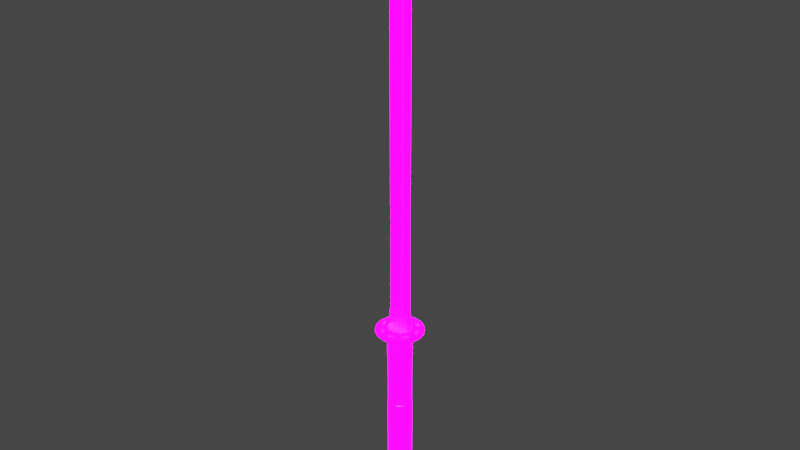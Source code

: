 # Source: Katana.blend  (saved by Blender 2.91.10; exported with 4.5.12 LTS)
import bpy
from mathutils import Matrix  # noqa: F401  (used for matrix-valued properties, if any)

bpy.ops.wm.read_factory_settings(use_empty=True)
scene = bpy.context.scene
scene.name = 'Scene'

# ---- collections
col_collection = bpy.data.collections.new('Collection'); scene.collection.children.link(col_collection)

# ---- images (referenced by path relative to the original .blend; pixels are not part of the script)
import os
ASSET_DIR = os.environ.get("B2B_ASSET_DIR", "")  # directory of the original .blend (textures are referenced by path, not embedded)
HERE = os.path.dirname(os.path.abspath(__file__))  # packed textures are extracted next to this script under _unpacked/

def load_image(name, relpath, width, height, colorspace="sRGB"):
    """Load a texture the original file referenced (path relative to the .blend, or extracted next to this script)."""
    p = next((c for c in (os.path.join(HERE, relpath), os.path.join(ASSET_DIR, relpath)) if relpath and os.path.exists(c)), "")
    if p:
        img = bpy.data.images.load(p, check_existing=True)
        img.name = name
    else:  # same state as the original file: an image datablock whose file is absent (Cycles renders it pink)
        img = bpy.data.images.new(name, width, height)
        img.source = "FILE"
        img.filepath = "//" + (relpath or name)
    img.colorspace_settings.name = colorspace
    return img
img_katana_emission = load_image('Katana(Emission)', 'Katana(Emission).png', 1024, 1024, 'sRGB')
img_katana_metallic = load_image('Katana(Metallic)', 'Katana(Metallic).png', 1024, 1024, 'sRGB')
img_katana = load_image('Katana', 'Katana.png', 1024, 1024, 'sRGB')

# ---- materials (node trees are filled in below, after node groups)
mat_material = bpy.data.materials.new('Material')
mat_material.alpha_threshold = 0.0
mat_material.use_transparent_shadow = False
mat_material.line_color = (0.0, 0.0, 0.0, 1.0)

# ---- material node trees
mat_material.use_nodes = True; mat_material.node_tree.nodes.clear()
_N = mat_material.node_tree.nodes; _L = mat_material.node_tree.links
n0 = _N.new('ShaderNodeOutputMaterial'); n0.name = 'Material Output'; n0.location = (300, 300)
n1 = _N.new('ShaderNodeBsdfPrincipled'); n1.name = 'Principled BSDF'; n1.location = (10, 300)
n1.distribution = 'GGX'
n1.subsurface_method = 'BURLEY'
n1.inputs[2].default_value = 0.4
n1.inputs[3].default_value = 1.45
n1.inputs[28].default_value = 10.0
n2 = _N.new('ShaderNodeTexImage'); n2.name = 'Image Texture.001'; n2.location = (-341, -50)
n2.image = img_katana_emission
n3 = _N.new('ShaderNodeTexImage'); n3.name = 'Image Texture.002'; n3.location = (-577, 65)
n3.image = img_katana_metallic
n4 = _N.new('ShaderNodeTexImage'); n4.name = 'Image Texture'; n4.location = (-411, 330)
n4.image = img_katana
_L.new(n1.outputs[0], n0.inputs[0])
_L.new(n4.outputs[0], n1.inputs[0])
_L.new(n2.outputs[0], n1.inputs[27])
_L.new(n3.outputs[0], n1.inputs[1])
n0.is_active_output = True

# ---- world
world_world = bpy.data.worlds.new('World'); scene.world = world_world
world_world.use_nodes = True; world_world.node_tree.nodes.clear()
_N = world_world.node_tree.nodes; _L = world_world.node_tree.links
n0 = _N.new('ShaderNodeOutputWorld'); n0.name = 'World Output'; n0.location = (300, 300)
n1 = _N.new('ShaderNodeBackground'); n1.name = 'Background'; n1.location = (10, 300)
n1.inputs[0].default_value = (0.05088, 0.05088, 0.05088, 1.0)
_L.new(n1.outputs[0], n0.inputs[0])
n0.is_active_output = True
world_world.color = (0.05088, 0.05088, 0.05088)
world_world.use_sun_shadow = False
world_world.sun_shadow_jitter_overblur = 0.0

# ---- meshes
me_circle = bpy.data.meshes.new('Circle')
me_circle.from_pydata([(0.0, 0.08112, 0.0), (0.03104, 0.07494, 4.687e-09), (0.05736, 0.05736, 8.661e-09), (0.07494, 0.03104, 1.132e-08), (0.08112, -3.546e-09, 1.225e-08), (0.07494, -0.03104, 1.132e-08), (0.05736, -0.05736, 8.661e-09), (0.03104, -0.07494, 4.687e-09), (1.225e-08, -0.08112, 1.85e-15), (-0.03104, -0.07495, -4.687e-09), (-0.05736, -0.05736, -8.661e-09), (-0.07494, -0.03104, -1.132e-08), (-0.08112, 9.673e-10, -1.225e-08), (-0.07494, 0.03104, -1.132e-08), (-0.05736, 0.05736, -8.661e-09), (-0.03104, 0.07495, -4.687e-09), (1.324e-08, 0.08112, -0.1754), (0.03104, 0.07494, -0.1754), (0.05736, 0.05736, -0.1754), (0.07495, 0.03104, -0.1754), (0.08112, -3.546e-09, -0.1754), (0.07495, -0.03104, -0.1754), (0.05736, -0.05736, -0.1754), (0.03104, -0.07494, -0.1754), (2.549e-08, -0.08112, -0.1754), (-0.03104, -0.07495, -0.1754), (-0.05736, -0.05736, -0.1754), (-0.07494, -0.03104, -0.1754), (-0.08112, 9.673e-10, -0.1754), (-0.07494, 0.03104, -0.1754), (-0.05736, 0.05736, -0.1754), (-0.03104, 0.07495, -0.1754), (1.385e-08, 0.07802, -0.1818), (0.02986, 0.07208, -0.1818), (0.05517, 0.05517, -0.1818), (0.07208, 0.02986, -0.1818), (0.07802, -3.376e-09, -0.1818), (0.07208, -0.02986, -0.1818), (0.05517, -0.05517, -0.1818), (0.02986, -0.07208, -0.1818), (2.563e-08, -0.07802, -0.1818), (-0.02986, -0.07208, -0.1818), (-0.05517, -0.05517, -0.1818), (-0.07208, -0.02986, -0.1818), (-0.07802, 9.65e-10, -0.1818), (-0.07208, 0.02986, -0.1818), (-0.05517, 0.05517, -0.1818), (-0.02986, 0.07208, -0.1818), (3.962e-08, 0.07802, -0.5231), (0.02986, 0.07208, -0.5231), (0.05517, 0.05517, -0.5231), (0.07208, 0.02986, -0.5231), (0.07802, -3.376e-09, -0.5231), (0.07208, -0.02986, -0.5231), (0.05517, -0.05517, -0.5231), (0.02986, -0.07208, -0.5231), (5.14e-08, -0.07802, -0.5231), (-0.02986, -0.07208, -0.5231), (-0.05517, -0.05517, -0.5231), (-0.07208, -0.02986, -0.5231), (-0.07802, 9.65e-10, -0.5231), (-0.07208, 0.02986, -0.5231), (-0.05517, 0.05517, -0.5231), (-0.02986, 0.07208, -0.5231), (3.967e-08, 0.08175, -0.5282), (0.03129, 0.07553, -0.5282), (0.05781, 0.05781, -0.5282), (0.07553, 0.03129, -0.5282), (0.08175, -3.508e-09, -0.5282), (0.07553, -0.03129, -0.5282), (0.05781, -0.05781, -0.5282), (0.03129, -0.07553, -0.5282), (5.201e-08, -0.08175, -0.5282), (-0.03129, -0.07553, -0.5282), (-0.05781, -0.05781, -0.5282), (-0.07553, -0.03129, -0.5282), (-0.08175, 1.04e-09, -0.5282), (-0.07553, 0.03129, -0.5282), (-0.05781, 0.05781, -0.5282), (-0.03129, 0.07553, -0.5282), (5.617e-08, 0.08175, -0.7469), (0.03129, 0.07553, -0.7469), (0.05781, 0.05781, -0.7469), (0.07553, 0.03129, -0.7469), (0.08175, -3.508e-09, -0.7469), (0.07553, -0.03129, -0.7469), (0.05781, -0.05781, -0.7469), (0.03129, -0.07553, -0.7469), (6.852e-08, -0.08175, -0.7469), (-0.03129, -0.07553, -0.7469), (-0.05781, -0.05781, -0.7469), (-0.07553, -0.03129, -0.7469), (-0.08175, 1.04e-09, -0.7469), (-0.07553, 0.03129, -0.7469), (-0.05781, 0.05781, -0.7469), (-0.03129, 0.07553, -0.7469), (5.646e-08, 0.08017, -0.7484), (0.03068, 0.07406, -0.7484), (0.05669, 0.05669, -0.7484), (0.07406, 0.03068, -0.7484), (0.08017, -3.446e-09, -0.7484), (0.07406, -0.03068, -0.7484), (0.05669, -0.05669, -0.7484), (0.03068, -0.07406, -0.7484), (6.856e-08, -0.08017, -0.7484), (-0.03068, -0.07406, -0.7484), (-0.05669, -0.05669, -0.7484), (-0.07406, -0.03068, -0.7484), (-0.08017, 1.014e-09, -0.7484), (-0.07406, 0.03068, -0.7484), (-0.05669, 0.05669, -0.7484), (-0.03068, 0.07406, -0.7484), (7.947e-08, 0.08017, -1.053), (0.03068, 0.07406, -1.053), (0.05669, 0.05669, -1.053), (0.07406, 0.03068, -1.053), (0.08017, -3.446e-09, -1.053), (0.07406, -0.03068, -1.053), (0.05669, -0.05669, -1.053), (0.03068, -0.07406, -1.053), (9.157e-08, -0.08017, -1.053), (-0.03068, -0.07406, -1.053), (-0.05669, -0.05669, -1.053), (-0.07406, -0.03068, -1.053), (-0.08017, 1.014e-09, -1.053), (-0.07406, 0.03068, -1.053), (-0.05669, 0.05669, -1.053), (-0.03068, 0.07406, -1.053), (7.911e-08, 0.08464, -1.058), (0.03239, 0.0782, -1.058), (0.05985, 0.05985, -1.058), (0.0782, 0.03239, -1.058), (0.08464, -3.672e-09, -1.058), (0.0782, -0.03239, -1.058), (0.05985, -0.05985, -1.058), (0.03239, -0.0782, -1.058), (9.189e-08, -0.08464, -1.058), (-0.03239, -0.0782, -1.058), (-0.05985, -0.05985, -1.058), (-0.0782, -0.03239, -1.058), (-0.08464, 1.037e-09, -1.058), (-0.0782, 0.03239, -1.058), (-0.05985, 0.05985, -1.058), (-0.03239, 0.0782, -1.058), (9.657e-08, 0.08464, -1.289), (0.03239, 0.0782, -1.289), (0.05985, 0.05985, -1.289), (0.0782, 0.03239, -1.289), (0.08464, -3.672e-09, -1.289), (0.0782, -0.03239, -1.289), (0.05985, -0.05985, -1.289), (0.03239, -0.0782, -1.289), (1.093e-07, -0.08464, -1.289), (-0.03239, -0.0782, -1.289), (-0.05985, -0.05985, -1.289), (-0.0782, -0.03239, -1.289), (-0.08464, 1.037e-09, -1.289), (-0.0782, 0.03239, -1.289), (-0.05985, 0.05985, -1.289), (-0.03239, 0.0782, -1.289), (1.026e-07, 0.03569, -1.294), (0.01366, 0.03298, -1.294), (0.02524, 0.02524, -1.294), (0.03298, 0.01366, -1.294), (0.03569, -1.386e-09, -1.294), (0.03298, -0.01366, -1.294), (0.02524, -0.02524, -1.294), (0.01366, -0.03298, -1.294), (1.08e-07, -0.03569, -1.294), (-0.01366, -0.03298, -1.294), (-0.02524, -0.02524, -1.294), (-0.03298, -0.01366, -1.294), (-0.03569, 5.997e-10, -1.294), (-0.03298, 0.01366, -1.294), (-0.02524, 0.02524, -1.294), (-0.01366, 0.03298, -1.294), (1.055e-07, 0.01753, -1.299), (0.006709, 0.0162, -1.299), (0.0124, 0.0124, -1.299), (0.0162, 0.006709, -1.299), (0.01753, -4.502e-10, -1.299), (0.0162, -0.006709, -1.299), (0.0124, -0.0124, -1.299), (0.006709, -0.0162, -1.299), (1.081e-07, -0.01753, -1.299), (-0.006709, -0.0162, -1.299), (-0.0124, -0.0124, -1.299), (-0.0162, -0.006709, -1.299), (-0.01753, 5.252e-10, -1.299), (-0.0162, 0.006709, -1.299), (-0.0124, 0.0124, -1.299), (-0.006709, 0.0162, -1.299), (1.034e-09, 0.041, 0.006108), (0.01569, 0.03788, 0.006108), (0.02899, 0.02899, 0.006108), (0.03788, 0.01569, 0.006108), (0.041, -1.344e-09, 0.006108), (0.03788, -0.01569, 0.006108), (0.02899, -0.02899, 0.006108), (0.01569, -0.03788, 0.006108), (7.224e-09, -0.041, 0.006108), (-0.01569, -0.03788, 0.006108), (-0.02899, -0.02899, 0.006108), (-0.03788, -0.01569, 0.006108), (-0.041, 9.373e-10, 0.006108), (-0.03788, 0.01569, 0.006108), (-0.02899, 0.02899, 0.006108), (-0.01569, 0.03788, 0.006108), (-0.07489, -0.002829, 0.1414), (-0.07489, -0.002829, -0.008342), (0.07489, -0.009995, 0.1414), (0.07489, -0.01002, -0.008342), (-0.07489, 0.002508, 0.1414), (-0.07489, 0.002508, -0.008342), (0.07489, 0.009674, 0.1414), (0.07489, 0.009699, -0.008342), (0.07489, -0.006989, 0.6874), (-0.07489, -0.0001605, 0.6874), (0.07489, 0.006668, 0.6874), (0.07489, -0.007798, 2.601), (-0.07489, -0.0001605, 2.601), (0.07489, 0.007477, 2.601), (0.07489, -0.0001605, 2.827), (0.06042, 0.1459, 0.00989), (-4.054e-09, 0.1579, 0.00989), (0.1116, 0.1116, 0.00989), (0.1459, 0.06042, 0.00989), (0.1579, -7.312e-09, 0.00989), (0.1459, -0.06042, 0.00989), (0.1116, -0.1116, 0.00989), (0.06042, -0.1459, 0.00989), (1.979e-08, -0.1579, 0.00989), (-0.06042, -0.1459, 0.00989), (-0.1116, -0.1116, 0.00989), (-0.1459, -0.06042, 0.00989), (-0.1579, 1.473e-09, 0.00989), (-0.1459, 0.06042, 0.00989), (-0.1116, 0.1116, 0.00989), (-0.06042, 0.1459, 0.00989), (0.03054, 0.07372, 0.02178), (-2.042e-09, 0.07979, 0.02178), (0.05642, 0.05642, 0.02178), (0.07372, 0.03054, 0.02178), (0.07979, -3.025e-09, 0.02178), (0.07372, -0.03054, 0.02178), (0.05642, -0.05642, 0.02178), (0.03054, -0.07372, 0.02178), (1.001e-08, -0.07979, 0.02178), (-0.03054, -0.07372, 0.02178), (-0.05642, -0.05642, 0.02178), (-0.07372, -0.03054, 0.02178), (-0.07979, 1.414e-09, 0.02178), (-0.07372, 0.03054, 0.02178), (-0.05642, 0.05642, 0.02178), (-0.03054, 0.07372, 0.02178), (0.06042, 0.1459, 0.02471), (-5.971e-09, 0.1579, 0.02471), (0.1116, 0.1116, 0.02472), (0.1459, 0.06042, 0.02472), (0.1579, -7.256e-09, 0.02472), (0.1459, -0.06042, 0.02472), (0.1116, -0.1116, 0.02472), (0.06042, -0.1459, 0.02471), (1.787e-08, -0.1579, 0.02471), (-0.06042, -0.1459, 0.02471), (-0.1116, -0.1116, 0.02471), (-0.1459, -0.06042, 0.02471), (-0.1579, 1.528e-09, 0.02471), (-0.1459, 0.06042, 0.02471), (-0.1116, 0.1116, 0.02471), (-0.06042, 0.1459, 0.02471), (0.03054, 0.07372, 0.0366), (-3.96e-09, 0.07979, 0.0366), (0.05642, 0.05642, 0.0366), (0.07372, 0.03054, 0.0366), (0.07979, -2.969e-09, 0.0366), (0.07372, -0.03054, 0.0366), (0.05642, -0.05642, 0.0366), (0.03054, -0.07372, 0.0366), (8.089e-09, -0.07979, 0.0366), (-0.03054, -0.07372, 0.0366), (-0.05642, -0.05642, 0.0366), (-0.07372, -0.03054, 0.0366), (-0.07979, 1.47e-09, 0.0366), (-0.07372, 0.03054, 0.0366), (-0.05642, 0.05642, 0.0366), (-0.03054, 0.07372, 0.0366), (0.05617, -0.009099, 0.1414), (0.01872, -0.007308, 0.1414), (-0.01872, -0.005516, 0.1414), (-0.01872, -0.002829, -0.008342), (0.01872, -0.002829, -0.008342), (0.05617, -0.002829, -0.008342), (0.05617, 0.008778, 0.1414), (0.01872, 0.006987, 0.1414), (-0.01872, 0.005195, 0.1414), (-0.01872, 0.002508, -0.008342), (0.01872, 0.002508, -0.008342), (0.05617, 0.002508, -0.008342), (0.05617, -0.006135, 0.6874), (0.01872, -0.004428, 0.6874), (-0.01872, -0.002721, 0.6874), (0.05617, -0.006843, 2.601), (0.01872, -0.004934, 2.535), (-0.01872, -0.003025, 2.535), (0.05617, 0.005814, 0.6874), (0.01872, 0.004107, 0.6874), (-0.01872, 0.0024, 0.6874), (0.05617, 0.006522, 2.601), (0.01872, 0.004613, 2.535), (-0.01872, 0.002704, 2.535), (0.05636, -0.005048, 0.1414), (0.01891, -0.003256, 0.1414), (0.05636, -0.002084, 0.6874), (0.01891, -0.0003767, 0.6874), (0.05636, -0.002792, 2.601), (0.01891, -0.0008826, 2.535), (0.05636, 0.004727, 0.1414), (0.01891, 0.002935, 0.1414), (0.05636, 0.001763, 0.6874), (0.01891, 5.567e-05, 0.6874), (0.05636, 0.002471, 2.601), (0.01891, 0.0005616, 2.535), (0.05046, -0.1218, 0.02868), (0.0405, -0.09777, 0.03264), (1.135e-08, -0.1058, 0.03264), (1.461e-08, -0.1319, 0.02868), (-5.301e-09, 0.1319, 0.02868), (-4.63e-09, 0.1058, 0.03264), (0.0405, 0.09777, 0.03264), (0.05046, 0.1218, 0.02868), (-0.05046, 0.1218, 0.02868), (-0.0405, 0.09777, 0.03264), (-0.0405, -0.09777, 0.03264), (-0.05046, -0.1218, 0.02868), (0.07483, 0.07483, 0.03264), (0.09324, 0.09324, 0.02868), (-0.07483, -0.07483, 0.03264), (-0.09324, -0.09324, 0.02868), (0.09777, 0.0405, 0.03264), (0.1218, 0.05046, 0.02868), (-0.09777, -0.0405, 0.03264), (-0.1218, -0.05046, 0.02868), (0.1058, -4.398e-09, 0.03264), (0.1319, -5.827e-09, 0.02868), (-0.1058, 1.489e-09, 0.03264), (-0.1319, 1.509e-09, 0.02868), (0.09777, -0.0405, 0.03264), (0.1218, -0.05046, 0.02868), (-0.09777, 0.0405, 0.03264), (-0.1218, 0.05046, 0.02868), (0.07483, -0.07483, 0.03264), (0.09324, -0.09324, 0.02868), (-0.07483, 0.07483, 0.03264), (-0.09324, 0.09324, 0.02868), (0.1222, 0.05063, 0.006593), (0.09859, 0.04084, 0.003297), (0.09355, 0.09355, 0.006593), (0.07546, 0.07546, 0.003297), (-0.05063, 0.1222, 0.006593), (-0.04084, 0.09859, 0.003297), (0.05063, 0.1222, 0.006593), (0.04084, 0.09859, 0.003297), (-1.351e-09, 0.1067, 0.003297), (-2.703e-09, 0.1323, 0.006593), (-0.09355, 0.09355, 0.006593), (-0.07546, 0.07546, 0.003297), (-0.1222, 0.05063, 0.006593), (-0.09859, 0.04084, 0.003297), (-0.1323, 1.304e-09, 0.006593), (-0.1067, 1.136e-09, 0.003297), (-0.09859, -0.04084, 0.003297), (-0.1222, -0.05063, 0.006593), (0.1323, -6.057e-09, 0.006593), (0.1067, -4.801e-09, 0.003297), (0.1222, -0.05063, 0.006593), (0.09859, -0.04084, 0.003297), (0.09355, -0.09355, 0.006593), (0.07546, -0.07546, 0.003297), (0.05063, -0.1222, 0.006593), (0.04084, -0.09859, 0.003297), (1.727e-08, -0.1323, 0.006593), (1.476e-08, -0.1067, 0.003297), (-0.05063, -0.1222, 0.006593), (-0.04084, -0.09859, 0.003297), (-0.09355, -0.09355, 0.006593), (-0.07546, -0.07546, 0.003297), (-0.01993, -0.009719, 0.1414), (-0.07836, -0.004923, 0.1414), (-0.07836, -0.004923, -0.008342), (0.05798, -0.004923, -0.008342), (0.07746, -0.01776, -0.008342), (0.07746, -0.01771, 0.1414), (-0.01993, 0.009398, 0.1414), (-0.07836, 0.004602, 0.1414), (-0.07836, 0.004602, -0.008342), (0.05798, 0.004602, -0.008342), (0.07746, 0.01744, -0.008342), (0.07746, 0.01739, 0.1414), (0.05798, -0.01611, 0.1414), (0.01902, -0.01292, 0.1414), (-0.01993, -0.004923, -0.008342), (0.01902, -0.004923, -0.008342), (0.05798, 0.01579, 0.1414), (0.01902, 0.01259, 0.1414), (-0.01993, 0.004602, -0.008342), (0.01902, 0.004602, -0.008342), (0.05617, -0.009099, 0.1541), (0.01872, -0.007308, 0.1541), (0.05617, 0.008778, 0.1541), (0.01872, 0.006987, 0.1541), (0.05636, -0.005048, 0.1541), (0.01891, -0.003256, 0.1541), (0.05636, 0.004727, 0.1541), (0.01891, 0.002935, 0.1541)], [], [(8, 24, 23, 7), (1, 17, 16, 0), (0, 16, 31, 15), (9, 25, 24, 8), (2, 18, 17, 1), (10, 26, 25, 9), (3, 19, 18, 2), (11, 27, 26, 10), (4, 20, 19, 3), (12, 28, 27, 11), (5, 21, 20, 4), (13, 29, 28, 12), (6, 22, 21, 5), (14, 30, 29, 13), (7, 23, 22, 6), (15, 31, 30, 14), (29, 30, 46, 45), (22, 23, 39, 38), (30, 31, 47, 46), (23, 24, 40, 39), (16, 17, 33, 32), (31, 16, 32, 47), (24, 25, 41, 40), (17, 18, 34, 33), (25, 26, 42, 41), (18, 19, 35, 34), (26, 27, 43, 42), (19, 20, 36, 35), (27, 28, 44, 43), (20, 21, 37, 36), (28, 29, 45, 44), (21, 22, 38, 37), (43, 44, 60, 59), (36, 37, 53, 52), (44, 45, 61, 60), (37, 38, 54, 53), (45, 46, 62, 61), (38, 39, 55, 54), (46, 47, 63, 62), (39, 40, 56, 55), (32, 33, 49, 48), (47, 32, 48, 63), (40, 41, 57, 56), (33, 34, 50, 49), (41, 42, 58, 57), (34, 35, 51, 50), (42, 43, 59, 58), (35, 36, 52, 51), (49, 50, 66, 65), (57, 58, 74, 73), (50, 51, 67, 66), (58, 59, 75, 74), (51, 52, 68, 67), (59, 60, 76, 75), (52, 53, 69, 68), (60, 61, 77, 76), (53, 54, 70, 69), (61, 62, 78, 77), (54, 55, 71, 70), (62, 63, 79, 78), (55, 56, 72, 71), (48, 49, 65, 64), (63, 48, 64, 79), (56, 57, 73, 72), (70, 71, 87, 86), (78, 79, 95, 94), (71, 72, 88, 87), (64, 65, 81, 80), (79, 64, 80, 95), (72, 73, 89, 88), (65, 66, 82, 81), (73, 74, 90, 89), (66, 67, 83, 82), (74, 75, 91, 90), (67, 68, 84, 83), (75, 76, 92, 91), (68, 69, 85, 84), (76, 77, 93, 92), (69, 70, 86, 85), (77, 78, 94, 93), (91, 92, 108, 107), (84, 85, 101, 100), (92, 93, 109, 108), (85, 86, 102, 101), (93, 94, 110, 109), (86, 87, 103, 102), (94, 95, 111, 110), (87, 88, 104, 103), (80, 81, 97, 96), (95, 80, 96, 111), (88, 89, 105, 104), (81, 82, 98, 97), (89, 90, 106, 105), (82, 83, 99, 98), (90, 91, 107, 106), (83, 84, 100, 99), (97, 98, 114, 113), (105, 106, 122, 121), (98, 99, 115, 114), (106, 107, 123, 122), (99, 100, 116, 115), (107, 108, 124, 123), (100, 101, 117, 116), (108, 109, 125, 124), (101, 102, 118, 117), (109, 110, 126, 125), (102, 103, 119, 118), (110, 111, 127, 126), (103, 104, 120, 119), (96, 97, 113, 112), (111, 96, 112, 127), (104, 105, 121, 120), (118, 119, 135, 134), (126, 127, 143, 142), (119, 120, 136, 135), (112, 113, 129, 128), (127, 112, 128, 143), (120, 121, 137, 136), (113, 114, 130, 129), (121, 122, 138, 137), (114, 115, 131, 130), (122, 123, 139, 138), (115, 116, 132, 131), (123, 124, 140, 139), (116, 117, 133, 132), (124, 125, 141, 140), (117, 118, 134, 133), (125, 126, 142, 141), (139, 140, 156, 155), (132, 133, 149, 148), (140, 141, 157, 156), (133, 134, 150, 149), (141, 142, 158, 157), (134, 135, 151, 150), (142, 143, 159, 158), (135, 136, 152, 151), (128, 129, 145, 144), (143, 128, 144, 159), (136, 137, 153, 152), (129, 130, 146, 145), (137, 138, 154, 153), (130, 131, 147, 146), (138, 139, 155, 154), (131, 132, 148, 147), (153, 154, 170, 169), (146, 147, 163, 162), (154, 155, 171, 170), (147, 148, 164, 163), (155, 156, 172, 171), (148, 149, 165, 164), (156, 157, 173, 172), (149, 150, 166, 165), (157, 158, 174, 173), (150, 151, 167, 166), (158, 159, 175, 174), (151, 152, 168, 167), (144, 145, 161, 160), (159, 144, 160, 175), (152, 153, 169, 168), (145, 146, 162, 161), (174, 175, 191, 190), (167, 168, 184, 183), (160, 161, 177, 176), (175, 160, 176, 191), (168, 169, 185, 184), (161, 162, 178, 177), (169, 170, 186, 185), (162, 163, 179, 178), (170, 171, 187, 186), (163, 164, 180, 179), (171, 172, 188, 187), (164, 165, 181, 180), (172, 173, 189, 188), (165, 166, 182, 181), (173, 174, 190, 189), (166, 167, 183, 182), (177, 178, 179, 180, 181, 182, 183, 184, 185, 186, 187, 188, 189, 190, 191, 176), (373, 355, 226, 227), (202, 203, 250, 249), (355, 357, 225, 226), (201, 202, 249, 248), (364, 359, 238, 224), (357, 361, 223, 225), (200, 201, 248, 247), (359, 365, 237, 238), (361, 364, 224, 223), (199, 200, 247, 246), (365, 367, 236, 237), (198, 199, 246, 245), (367, 369, 235, 236), (197, 198, 245, 244), (369, 372, 234, 235), (196, 197, 244, 243), (193, 192, 207, 206, 205, 204, 203, 202, 201, 200, 199, 198, 197, 196, 195, 194), (213, 209, 389, 395), (295, 294, 404, 393), (292, 298, 215, 211), (295, 212, 217, 307), (211, 215, 397, 391), (210, 287, 399, 392), (216, 218, 221, 219), (287, 210, 216, 299), (210, 214, 218, 216), (212, 208, 217), (307, 217, 220, 310), (299, 216, 219, 302), (220, 304, 303, 302, 219, 222), (219, 221, 222), (221, 308, 309, 310, 220, 222), (253, 254, 286, 285), (227, 226, 258, 259), (240, 239, 271, 272), (252, 253, 285, 284), (226, 225, 257, 258), (224, 238, 270, 256), (251, 252, 284, 283), (225, 223, 255, 257), (238, 237, 269, 270), (250, 251, 283, 282), (223, 224, 256, 255), (237, 236, 268, 269), (249, 250, 282, 281), (236, 235, 267, 268), (248, 249, 281, 280), (235, 234, 266, 267), (203, 204, 251, 250), (375, 373, 227, 228), (204, 205, 252, 251), (377, 375, 228, 229), (205, 206, 253, 252), (379, 377, 229, 230), (192, 193, 239, 240), (206, 207, 254, 253), (381, 379, 230, 231), (193, 194, 241, 239), (207, 192, 240, 254), (383, 381, 231, 232), (194, 195, 242, 241), (385, 383, 232, 233), (195, 196, 243, 242), (372, 385, 233, 234), (325, 324, 278, 279), (329, 328, 272, 271), (328, 332, 286, 272), (333, 325, 279, 280), (335, 329, 271, 273), (337, 333, 280, 281), (339, 335, 273, 274), (341, 337, 281, 282), (343, 339, 274, 275), (345, 341, 282, 283), (347, 343, 275, 276), (349, 345, 283, 284), (351, 347, 276, 277), (353, 349, 284, 285), (324, 351, 277, 278), (332, 353, 285, 286), (239, 241, 273, 271), (228, 227, 259, 260), (254, 240, 272, 286), (241, 242, 274, 273), (229, 228, 260, 261), (242, 243, 275, 274), (230, 229, 261, 262), (243, 244, 276, 275), (231, 230, 262, 263), (244, 245, 277, 276), (232, 231, 263, 264), (245, 246, 278, 277), (233, 232, 264, 265), (246, 247, 279, 278), (234, 233, 265, 266), (247, 248, 280, 279), (217, 301, 304, 220), (301, 300, 303, 304), (299, 302, 315, 313), (218, 305, 308, 221), (305, 293, 317, 319), (306, 307, 310, 309), (208, 289, 301, 217), (289, 288, 300, 301), (287, 299, 313, 311), (214, 293, 305, 218), (306, 309, 322, 320), (294, 295, 307, 306), (209, 213, 296, 290), (290, 296, 297, 291), (291, 297, 298, 292), (294, 293, 403, 404), (289, 208, 388, 387), (293, 214, 398, 403), (215, 298, 396, 397), (291, 292, 390, 402), (290, 291, 402, 401), (314, 313, 315, 316), (312, 311, 313, 314), (300, 288, 312, 314), (302, 303, 316, 315), (303, 300, 314, 316), (294, 318, 414, 410), (319, 320, 322, 321), (317, 318, 320, 319), (309, 308, 321, 322), (287, 311, 411, 407), (308, 305, 319, 321), (294, 306, 320, 318), (270, 269, 354, 331), (331, 354, 353, 332), (262, 261, 352, 323), (323, 352, 351, 324), (269, 268, 350, 354), (261, 260, 348, 352), (268, 267, 346, 350), (350, 346, 345, 349), (260, 259, 344, 348), (348, 344, 343, 347), (267, 266, 342, 346), (259, 258, 340, 344), (266, 265, 338, 342), (342, 338, 337, 341), (258, 257, 336, 340), (340, 336, 335, 339), (265, 264, 334, 338), (257, 255, 330, 336), (264, 263, 326, 334), (334, 326, 325, 333), (256, 270, 331, 327), (255, 256, 327, 330), (330, 327, 328, 329), (263, 262, 323, 326), (11, 10, 386, 371), (371, 386, 385, 372), (10, 9, 384, 386), (335, 336, 357, 358), (9, 8, 382, 384), (384, 382, 381, 383), (8, 7, 380, 382), (335, 358, 362, 329), (7, 6, 378, 380), (380, 378, 377, 379), (6, 5, 376, 378), (336, 330, 361, 357), (5, 4, 374, 376), (376, 374, 373, 375), (12, 11, 371, 370), (329, 362, 361, 330), (13, 12, 370, 368), (368, 370, 369, 367), (14, 13, 368, 366), (327, 364, 363, 328), (1, 0, 363, 362), (362, 363, 364, 361), (15, 14, 366, 360), (360, 366, 365, 359), (2, 1, 362, 358), (327, 331, 359, 364), (0, 15, 360, 363), (328, 363, 360, 332), (3, 2, 358, 356), (356, 358, 357, 355), (4, 3, 356, 374), (332, 360, 359, 331), (339, 356, 355, 340), (343, 374, 356, 339), (343, 344, 373, 374), (344, 340, 355, 373), (351, 378, 376, 347), (347, 376, 375, 348), (351, 352, 377, 378), (352, 348, 375, 377), (325, 326, 381, 382), (325, 382, 380, 324), (324, 380, 379, 323), (326, 323, 379, 381), (333, 384, 383, 334), (337, 386, 384, 333), (337, 338, 385, 386), (338, 334, 383, 385), (342, 341, 371, 372), (345, 346, 369, 370), (346, 342, 372, 369), (345, 370, 371, 341), (353, 354, 365, 366), (353, 366, 368, 349), (349, 368, 367, 350), (354, 350, 367, 365), (399, 390, 391, 392), (403, 398, 397, 396), (391, 397, 398, 392), (388, 394, 395, 389), (394, 393, 405, 395), (393, 404, 406, 405), (404, 403, 396, 406), (388, 389, 401, 387), (387, 401, 402, 400), (400, 402, 390, 399), (287, 288, 400, 399), (292, 211, 391, 390), (296, 213, 395, 405), (288, 289, 387, 400), (208, 212, 394, 388), (297, 296, 405, 406), (209, 290, 401, 389), (214, 210, 392, 398), (212, 295, 393, 394), (298, 297, 406, 396), (408, 407, 411, 412), (409, 410, 414, 413), (318, 317, 413, 414), (293, 294, 410, 409), (288, 287, 407, 408), (311, 312, 412, 411), (317, 293, 409, 413), (312, 288, 408, 412)])
_uv = me_circle.uv_layers.new(name='UVMap')
_uv.uv.foreach_set('vector', [0.06856, 0.6024, 0.06856, 0.6765, 0.0552, 0.6765, 0.0552, 0.6024, 0.05978, 0.3476, 0.05978, 0.2735, 0.07314, 0.2735, 0.07314, 0.3476, 0.05813, 0.5006, 0.05813, 0.5746, 0.04477, 0.5746, 0.04477, 0.5006, 0.2346, 0.4012, 0.3087, 0.4012, 0.3087, 0.4145, 0.2346, 0.4145, 0.07314, 0.5006, 0.07314, 0.5746, 0.05978, 0.5746, 0.05978, 0.5006, 0.2346, 0.4765, 0.3087, 0.4765, 0.3087, 0.4899, 0.2346, 0.4899, 0.1181, 0.3351, 0.1181, 0.2611, 0.1314, 0.2611, 0.1314, 0.3351, 0.08357, 0.6024, 0.08357, 0.6765, 0.07021, 0.6765, 0.07021, 0.6024, 0.05978, 0.4233, 0.05978, 0.3492, 0.07314, 0.3492, 0.07314, 0.4233, 0.05978, 0.499, 0.05978, 0.4249, 0.07314, 0.4249, 0.07314, 0.499, 0.05962, 0.8068, 0.05962, 0.7328, 0.07299, 0.7328, 0.07299, 0.8068, 0.07464, 0.8068, 0.07464, 0.7328, 0.088, 0.7328, 0.088, 0.8068, 0.147, 0.2611, 0.147, 0.3351, 0.1337, 0.3351, 0.1337, 0.2611, 0.2346, 0.4615, 0.3087, 0.4615, 0.3087, 0.4749, 0.2346, 0.4749, 0.1719, 0.2838, 0.246, 0.2838, 0.246, 0.2971, 0.1719, 0.2971, 0.2255, 0.587, 0.2255, 0.6611, 0.2121, 0.6611, 0.2121, 0.587, 0.09575, 0.3171, 0.09575, 0.3037, 0.09877, 0.304, 0.09877, 0.3168, 0.04785, 0.5963, 0.04785, 0.6097, 0.04484, 0.6094, 0.04484, 0.5966, 0.1057, 0.6868, 0.1057, 0.7002, 0.1027, 0.6999, 0.1027, 0.6871, 0.2809, 0.2485, 0.2809, 0.2619, 0.2779, 0.2616, 0.2779, 0.2488, 0.253, 0.2686, 0.253, 0.282, 0.25, 0.2817, 0.25, 0.2689, 0.1189, 0.2461, 0.1189, 0.2594, 0.1158, 0.2592, 0.1158, 0.2463, 0.04484, 0.6547, 0.04484, 0.6414, 0.04785, 0.6416, 0.04785, 0.6545, 0.05854, 0.6008, 0.05854, 0.5874, 0.06155, 0.5877, 0.06155, 0.6005, 0.04484, 0.6397, 0.04484, 0.6263, 0.04785, 0.6266, 0.04785, 0.6394, 0.253, 0.2536, 0.253, 0.267, 0.25, 0.2667, 0.25, 0.2539, 0.1487, 0.3201, 0.1487, 0.3068, 0.1517, 0.307, 0.1517, 0.3199, 0.09877, 0.3187, 0.09877, 0.3321, 0.09575, 0.3318, 0.09575, 0.319, 0.1517, 0.3218, 0.1517, 0.3351, 0.1487, 0.3349, 0.1487, 0.322, 0.09877, 0.3487, 0.09877, 0.3621, 0.09575, 0.3619, 0.09575, 0.349, 0.09575, 0.3471, 0.09575, 0.3337, 0.09877, 0.334, 0.09877, 0.3468, 0.04484, 0.6247, 0.04484, 0.6113, 0.04785, 0.6116, 0.04785, 0.6244, 0.6228, 0.2296, 0.6386, 0.2296, 0.6386, 0.4075, 0.6228, 0.4075, 0.6811, 0.2419, 0.697, 0.2419, 0.697, 0.4198, 0.6811, 0.4198, 0.9911, 0.5633, 0.9752, 0.5633, 0.9752, 0.3853, 0.9911, 0.3853, 0.7348, 0.2419, 0.7507, 0.2419, 0.7507, 0.4198, 0.7348, 0.4198, 0.9573, 0.3853, 0.9732, 0.3853, 0.9732, 0.5633, 0.9573, 0.5633, 0.7328, 0.4198, 0.7169, 0.4198, 0.7169, 0.2419, 0.7328, 0.2419, 0.679, 0.4198, 0.6632, 0.4198, 0.6632, 0.2419, 0.679, 0.2419, 0.8224, 0.4198, 0.8065, 0.4198, 0.8065, 0.2419, 0.8224, 0.2419, 0.6028, 0.4075, 0.5869, 0.4075, 0.5869, 0.2296, 0.6028, 0.2296, 0.5355, 0.4333, 0.5196, 0.4333, 0.5196, 0.2553, 0.5355, 0.2553, 0.9394, 0.3853, 0.9553, 0.3853, 0.9553, 0.5633, 0.9394, 0.5633, 0.7149, 0.4198, 0.699, 0.4198, 0.699, 0.2419, 0.7149, 0.2419, 0.7865, 0.4198, 0.7707, 0.4198, 0.7707, 0.2419, 0.7865, 0.2419, 0.7886, 0.2419, 0.8045, 0.2419, 0.8045, 0.4198, 0.7886, 0.4198, 0.7528, 0.2419, 0.7686, 0.2419, 0.7686, 0.4198, 0.7528, 0.4198, 0.6049, 0.2296, 0.6207, 0.2296, 0.6207, 0.4075, 0.6049, 0.4075, 0.0113, 0.5359, 0.0113, 0.523, 0.01394, 0.5227, 0.01394, 0.5362, 0.3494, 0.217, 0.3494, 0.2298, 0.3467, 0.2301, 0.3467, 0.2167, 0.3451, 0.217, 0.3451, 0.2298, 0.3425, 0.2301, 0.3425, 0.2167, 0.007328, 0.4723, 0.007328, 0.4594, 0.009969, 0.4591, 0.009969, 0.4726, 0.009969, 0.475, 0.009969, 0.4879, 0.007328, 0.4882, 0.007328, 0.4747, 0.01388, 0.2587, 0.01388, 0.2716, 0.01124, 0.2719, 0.01124, 0.2584, 0.009969, 0.4282, 0.009969, 0.4411, 0.007328, 0.4414, 0.007328, 0.4279, 0.0113, 0.6117, 0.0113, 0.5989, 0.01394, 0.5986, 0.01394, 0.612, 0.007436, 0.7127, 0.007436, 0.6999, 0.01008, 0.6995, 0.01008, 0.713, 0.007328, 0.4567, 0.007328, 0.4438, 0.009969, 0.4435, 0.009969, 0.457, 0.01108, 0.6507, 0.01108, 0.6378, 0.01372, 0.6375, 0.01372, 0.651, 0.01394, 0.5686, 0.01394, 0.5815, 0.0113, 0.5818, 0.0113, 0.5683, 0.0113, 0.5664, 0.0113, 0.5535, 0.01394, 0.5532, 0.01394, 0.5667, 0.01394, 0.5381, 0.01394, 0.551, 0.0113, 0.5513, 0.0113, 0.5378, 0.009969, 0.4126, 0.009969, 0.4255, 0.007328, 0.4258, 0.007328, 0.4123, 0.0113, 0.5966, 0.0113, 0.5838, 0.01394, 0.5835, 0.01394, 0.5969, 0.08523, 0.5842, 0.09869, 0.5842, 0.09869, 0.6765, 0.08523, 0.6765, 0.2476, 0.3425, 0.2476, 0.329, 0.3399, 0.329, 0.3399, 0.3425, 0.07479, 0.4823, 0.08826, 0.4823, 0.08826, 0.5746, 0.07479, 0.5746, 0.2476, 0.3122, 0.2476, 0.2988, 0.3399, 0.2988, 0.3399, 0.3122, 0.07479, 0.2944, 0.08826, 0.2944, 0.08826, 0.3867, 0.07479, 0.3867, 0.08965, 0.7145, 0.1031, 0.7145, 0.1031, 0.8068, 0.08965, 0.8068, 0.246, 0.3139, 0.246, 0.3273, 0.1537, 0.3273, 0.1537, 0.3139, 0.1003, 0.5842, 0.1138, 0.5842, 0.1138, 0.6765, 0.1003, 0.6765, 0.08826, 0.4807, 0.07479, 0.4807, 0.07479, 0.3884, 0.08826, 0.3884, 0.2476, 0.3273, 0.2476, 0.3139, 0.3399, 0.3139, 0.3399, 0.3273, 0.3087, 0.4162, 0.3087, 0.4296, 0.2164, 0.4296, 0.2164, 0.4162, 0.1537, 0.3122, 0.1537, 0.2988, 0.246, 0.2988, 0.246, 0.3122, 0.1048, 0.7145, 0.1182, 0.7145, 0.1182, 0.8068, 0.1048, 0.8068, 0.2164, 0.4599, 0.2164, 0.4464, 0.3087, 0.4464, 0.3087, 0.4599, 0.3399, 0.2836, 0.3399, 0.2971, 0.2476, 0.2971, 0.2476, 0.2836, 0.2164, 0.4448, 0.2164, 0.4313, 0.3087, 0.4313, 0.3087, 0.4448, 0.2096, 0.6611, 0.2096, 0.6476, 0.2105, 0.6477, 0.2105, 0.6609, 0.2407, 0.3597, 0.2407, 0.3732, 0.2398, 0.373, 0.2398, 0.3598, 0.1205, 0.5334, 0.1205, 0.5199, 0.1214, 0.5201, 0.1214, 0.5333, 0.2364, 0.3555, 0.2364, 0.342, 0.2373, 0.3421, 0.2373, 0.3553, 0.1192, 0.4876, 0.1192, 0.4741, 0.1201, 0.4742, 0.1201, 0.4875, 0.2096, 0.6157, 0.2096, 0.6022, 0.2105, 0.6024, 0.2105, 0.6156, 0.2105, 0.6174, 0.2105, 0.6308, 0.2096, 0.6307, 0.2096, 0.6175, 0.2398, 0.3892, 0.2398, 0.3758, 0.2407, 0.3759, 0.2407, 0.3891, 0.2105, 0.5871, 0.2105, 0.6006, 0.2096, 0.6005, 0.2096, 0.5873, 0.09486, 0.396, 0.09486, 0.4095, 0.09395, 0.4094, 0.09395, 0.3962, 0.09486, 0.3658, 0.09486, 0.3793, 0.09395, 0.3791, 0.09395, 0.3659, 0.09486, 0.3809, 0.09486, 0.3944, 0.09395, 0.3943, 0.09395, 0.3811, 0.2398, 0.3581, 0.2398, 0.3446, 0.2407, 0.3447, 0.2407, 0.3579, 0.2289, 0.5827, 0.2289, 0.5962, 0.228, 0.596, 0.228, 0.5828, 0.2096, 0.6459, 0.2096, 0.6325, 0.2105, 0.6326, 0.2105, 0.6458, 0.1214, 0.5048, 0.1214, 0.5183, 0.1205, 0.5182, 0.1205, 0.505, 0.8456, 0.5633, 0.8293, 0.5633, 0.8293, 0.4043, 0.8456, 0.4043, 0.8476, 0.4043, 0.864, 0.4043, 0.864, 0.5633, 0.8476, 0.5633, 0.9141, 0.4008, 0.8978, 0.4008, 0.8978, 0.2419, 0.9141, 0.2419, 0.8795, 0.2419, 0.8958, 0.2419, 0.8958, 0.4008, 0.8795, 0.4008, 0.8407, 0.4008, 0.8244, 0.4008, 0.8244, 0.2419, 0.8407, 0.2419, 0.5559, 0.2553, 0.5722, 0.2553, 0.5722, 0.4142, 0.5559, 0.4142, 0.5539, 0.4142, 0.5375, 0.4142, 0.5375, 0.2553, 0.5539, 0.2553, 0.8844, 0.4043, 0.9007, 0.4043, 0.9007, 0.5633, 0.8844, 0.5633, 0.6632, 0.4565, 0.6632, 0.4402, 0.8221, 0.4402, 0.8221, 0.4565, 0.8823, 0.5633, 0.866, 0.5633, 0.866, 0.4043, 0.8823, 0.4043, 0.9027, 0.4043, 0.919, 0.4043, 0.919, 0.5633, 0.9027, 0.5633, 0.8591, 0.4008, 0.8428, 0.4008, 0.8428, 0.2419, 0.8591, 0.2419, 0.9211, 0.4043, 0.9374, 0.4043, 0.9374, 0.5633, 0.9211, 0.5633, 0.8774, 0.4008, 0.8611, 0.4008, 0.8611, 0.2419, 0.8774, 0.2419, 0.9325, 0.4008, 0.9162, 0.4008, 0.9162, 0.2419, 0.9325, 0.2419, 0.8221, 0.4219, 0.8221, 0.4382, 0.6632, 0.4382, 0.6632, 0.4219, 0.2809, 0.2177, 0.2809, 0.2309, 0.2782, 0.2313, 0.2782, 0.2174, 0.1189, 0.2309, 0.1189, 0.2441, 0.1162, 0.2444, 0.1162, 0.2305, 0.01173, 0.7126, 0.01173, 0.6994, 0.01437, 0.6991, 0.01437, 0.713, 0.01427, 0.4434, 0.01427, 0.4566, 0.01162, 0.457, 0.01162, 0.443, 0.01394, 0.6141, 0.01394, 0.6273, 0.01129, 0.6276, 0.01129, 0.6137, 0.01427, 0.3966, 0.01427, 0.4098, 0.01162, 0.4102, 0.01162, 0.3963, 0.2809, 0.2333, 0.2809, 0.2465, 0.2782, 0.2469, 0.2782, 0.2329, 0.01162, 0.4722, 0.01162, 0.459, 0.01427, 0.4586, 0.01427, 0.4726, 0.01427, 0.4278, 0.01427, 0.441, 0.01162, 0.4414, 0.01162, 0.4274, 0.3824, 0.2409, 0.3824, 0.2541, 0.3797, 0.2545, 0.3797, 0.2406, 0.01427, 0.4746, 0.01427, 0.4878, 0.01162, 0.4882, 0.01162, 0.4742, 0.1719, 0.2385, 0.1719, 0.2253, 0.1746, 0.2249, 0.1746, 0.2388, 0.1746, 0.2409, 0.1746, 0.2541, 0.1719, 0.2544, 0.1719, 0.2405, 0.01154, 0.6958, 0.01154, 0.6826, 0.01418, 0.6822, 0.01418, 0.6962, 0.01427, 0.4122, 0.01427, 0.4254, 0.01162, 0.4258, 0.01162, 0.4119, 0.1956, 0.2207, 0.1956, 0.2339, 0.1929, 0.2342, 0.1929, 0.2203, 0.1778, 0.5789, 0.1918, 0.5789, 0.1918, 0.6765, 0.1778, 0.6765, 0.1606, 0.6765, 0.1467, 0.6765, 0.1467, 0.5789, 0.1606, 0.5789, 0.1622, 0.5789, 0.1762, 0.5789, 0.1762, 0.6765, 0.1622, 0.6765, 0.1782, 0.4344, 0.1643, 0.4344, 0.1643, 0.3368, 0.1782, 0.3368, 0.147, 0.4344, 0.1331, 0.4344, 0.1331, 0.3368, 0.147, 0.3368, 0.2423, 0.3892, 0.2423, 0.3753, 0.3399, 0.3753, 0.3399, 0.3892, 0.113, 0.5305, 0.09903, 0.5305, 0.09903, 0.4329, 0.113, 0.4329, 0.3399, 0.3441, 0.3399, 0.3581, 0.2423, 0.3581, 0.2423, 0.3441, 0.1175, 0.3368, 0.1314, 0.3368, 0.1314, 0.4344, 0.1175, 0.4344, 0.1155, 0.5789, 0.1294, 0.5789, 0.1294, 0.6765, 0.1155, 0.6765, 0.2423, 0.3737, 0.2423, 0.3597, 0.3399, 0.3597, 0.3399, 0.3737, 0.1311, 0.5789, 0.145, 0.5789, 0.145, 0.6765, 0.1311, 0.6765, 0.1487, 0.3368, 0.1626, 0.3368, 0.1626, 0.4344, 0.1487, 0.4344, 0.1799, 0.3368, 0.1938, 0.3368, 0.1938, 0.4344, 0.1799, 0.4344, 0.2074, 0.6765, 0.1934, 0.6765, 0.1934, 0.5789, 0.2074, 0.5789, 0.1954, 0.3368, 0.2094, 0.3368, 0.2094, 0.4344, 0.1954, 0.4344, 0.2256, 0.2646, 0.2256, 0.2507, 0.246, 0.2547, 0.246, 0.2606, 0.06763, 0.7311, 0.06763, 0.7172, 0.088, 0.7212, 0.088, 0.7271, 0.2546, 0.282, 0.2546, 0.2681, 0.275, 0.2721, 0.275, 0.278, 0.3877, 0.2693, 0.3877, 0.2554, 0.408, 0.2594, 0.408, 0.2653, 0.2305, 0.5962, 0.2305, 0.5822, 0.2509, 0.5863, 0.2509, 0.5921, 0.4097, 0.2693, 0.4097, 0.2554, 0.4301, 0.2594, 0.4301, 0.2653, 0.0632, 0.6008, 0.0632, 0.5869, 0.08357, 0.5909, 0.08357, 0.5968, 0.2036, 0.2646, 0.2036, 0.2507, 0.2239, 0.2547, 0.2239, 0.2606, 0.3416, 0.2734, 0.3416, 0.2594, 0.3619, 0.2635, 0.3619, 0.2693, 0.4317, 0.2693, 0.4317, 0.2554, 0.4521, 0.2594, 0.4521, 0.2653, 0.05277, 0.2719, 0.05277, 0.2579, 0.07314, 0.262, 0.07314, 0.2679, 0.07735, 0.2651, 0.07735, 0.2512, 0.09773, 0.2552, 0.09773, 0.2611, 0.1499, 0.2695, 0.1499, 0.2555, 0.1703, 0.2595, 0.1703, 0.2654, 0.3196, 0.2619, 0.3196, 0.248, 0.3399, 0.252, 0.3399, 0.2579, 0.2546, 0.2664, 0.2546, 0.2525, 0.275, 0.2565, 0.275, 0.2624, 0.1815, 0.2646, 0.1815, 0.2507, 0.2019, 0.2547, 0.2019, 0.2606, 0.9135, 0.4831, 0.9135, 0.4783, 0.9199, 0.4795, 0.9199, 0.4819, 0.9068, 0.4922, 0.9068, 0.4971, 0.9003, 0.4958, 0.9003, 0.4935, 0.9149, 0.4926, 0.9149, 0.4974, 0.9085, 0.4962, 0.9085, 0.4938, 0.9267, 0.4977, 0.9267, 0.4928, 0.9331, 0.4941, 0.9331, 0.4964, 0.9178, 0.4976, 0.9178, 0.4928, 0.9243, 0.494, 0.9243, 0.4964, 0.9269, 0.4776, 0.9269, 0.4728, 0.9333, 0.474, 0.9333, 0.4764, 0.8979, 0.4831, 0.8979, 0.4783, 0.9043, 0.4795, 0.9043, 0.4819, 0.9269, 0.4714, 0.9269, 0.4666, 0.9333, 0.4678, 0.9333, 0.4702, 0.9057, 0.4831, 0.9057, 0.4783, 0.9121, 0.4795, 0.9121, 0.4819, 0.9178, 0.4914, 0.9178, 0.4866, 0.9243, 0.4878, 0.9243, 0.4902, 0.8791, 0.4977, 0.8791, 0.4929, 0.8855, 0.4941, 0.8855, 0.4965, 0.9257, 0.4866, 0.9257, 0.4818, 0.9322, 0.483, 0.9322, 0.4854, 0.8713, 0.4977, 0.8713, 0.4929, 0.8777, 0.4941, 0.8777, 0.4965, 0.9004, 0.4905, 0.9004, 0.4857, 0.9068, 0.4869, 0.9068, 0.4893, 0.8869, 0.4977, 0.8869, 0.4929, 0.8933, 0.4941, 0.8933, 0.4965, 0.9092, 0.4911, 0.9092, 0.4863, 0.9156, 0.4875, 0.9156, 0.4899, 0.3903, 0.2255, 0.393, 0.2244, 0.3959, 0.2244, 0.3985, 0.2255, 0.4006, 0.2275, 0.4017, 0.2302, 0.4017, 0.2331, 0.4006, 0.2358, 0.3985, 0.2378, 0.3959, 0.2389, 0.393, 0.2389, 0.3903, 0.2378, 0.3883, 0.2358, 0.3872, 0.2331, 0.3872, 0.2302, 0.3883, 0.2275, 0.3056, 0.238, 0.3056, 0.2598, 0.2949, 0.2619, 0.2949, 0.2359, 0.4397, 0.2438, 0.4397, 0.2505, 0.4224, 0.2537, 0.4224, 0.2406, 0.04065, 0.409, 0.04065, 0.4307, 0.02996, 0.4329, 0.02996, 0.4068, 0.09773, 0.2396, 0.09773, 0.2463, 0.08035, 0.2495, 0.08035, 0.2364, 0.02861, 0.7217, 0.02861, 0.6999, 0.0393, 0.6978, 0.0393, 0.7238, 0.02861, 0.7494, 0.02861, 0.7276, 0.0393, 0.7255, 0.0393, 0.7515, 0.0393, 0.6628, 0.0393, 0.6696, 0.02193, 0.6728, 0.02193, 0.6596, 0.2825, 0.2598, 0.2825, 0.238, 0.2932, 0.2359, 0.2932, 0.2619, 0.02861, 0.777, 0.02861, 0.7552, 0.0393, 0.7531, 0.0393, 0.7791, 0.03884, 0.5005, 0.03884, 0.5072, 0.02146, 0.5104, 0.02146, 0.4973, 0.3179, 0.238, 0.3179, 0.2598, 0.3072, 0.2619, 0.3072, 0.2359, 0.4397, 0.229, 0.4397, 0.2357, 0.4224, 0.2389, 0.4224, 0.2258, 0.1138, 0.2399, 0.1138, 0.2617, 0.1031, 0.2638, 0.1031, 0.2378, 0.3399, 0.2364, 0.3399, 0.2431, 0.3226, 0.2463, 0.3226, 0.2332, 0.05112, 0.248, 0.05112, 0.2698, 0.04043, 0.2719, 0.04043, 0.2459, 0.1905, 0.2458, 0.1905, 0.2391, 0.2079, 0.2359, 0.2079, 0.249, 0.1673, 0.4997, 0.1605, 0.4997, 0.1543, 0.4971, 0.1495, 0.4923, 0.1469, 0.4861, 0.1469, 0.4793, 0.1495, 0.4731, 0.1543, 0.4683, 0.1605, 0.4657, 0.1673, 0.4657, 0.1735, 0.4683, 0.1783, 0.4731, 0.1809, 0.4793, 0.1809, 0.4861, 0.1783, 0.4923, 0.1735, 0.4971, 0.9553, 0.9182, 0.9534, 0.9182, 0.9534, 0.9182, 0.9553, 0.9182, 0.09558, 0.5639, 0.09559, 0.5509, 0.09559, 0.5509, 0.09558, 0.5639, 0.9612, 0.9399, 0.9594, 0.9399, 0.9569, 0.9334, 0.9637, 0.9334, 0.996, 0.7316, 0.996, 0.7511, 0.8067, 0.7511, 0.8067, 0.7316, 0.9637, 0.9334, 0.9569, 0.9334, 0.9569, 0.9334, 0.9637, 0.9334, 0.1094, 0.5553, 0.1094, 0.5618, 0.1094, 0.5618, 0.1094, 0.5553, 0.996, 0.7734, 0.996, 0.781, 0.5592, 0.781, 0.5592, 0.7734, 0.8051, 0.8191, 0.8051, 0.8126, 0.9944, 0.8126, 0.9944, 0.8191, 0.9957, 0.8324, 0.9957, 0.8393, 0.8064, 0.8382, 0.8064, 0.8335, 0.8542, 0.847, 0.8542, 0.8445, 0.9959, 0.847, 0.9967, 0.6353, 0.9967, 0.6548, 0.333, 0.6548, 0.356, 0.6353, 0.9856, 0.7074, 0.9855, 0.716, 0.4883, 0.716, 0.4884, 0.7074, 0.8376, 0.9651, 0.8292, 0.9362, 0.8363, 0.9253, 0.8627, 0.9271, 0.8663, 0.9217, 0.9317, 0.9651, 0.9032, 0.9128, 0.9034, 0.9075, 0.9818, 0.9128, 0.7907, 0.9217, 0.7943, 0.9271, 0.8206, 0.9253, 0.8278, 0.9362, 0.8194, 0.9651, 0.7252, 0.9651, 0.2124, 0.5791, 0.2255, 0.5791, 0.2255, 0.5854, 0.2124, 0.5854, 0.09869, 0.7121, 0.07269, 0.7121, 0.07269, 0.7058, 0.09869, 0.7058, 0.06058, 0.2431, 0.06058, 0.2563, 0.05432, 0.2563, 0.05432, 0.2431, 0.04498, 0.4898, 0.05813, 0.4898, 0.05813, 0.4961, 0.04498, 0.4961, 0.06101, 0.6781, 0.06101, 0.7041, 0.05476, 0.7041, 0.05476, 0.6781, 0.01108, 0.392, 0.01108, 0.366, 0.01733, 0.366, 0.01733, 0.392, 0.256, 0.2377, 0.256, 0.2508, 0.2497, 0.2508, 0.2497, 0.2377, 0.01108, 0.3644, 0.01108, 0.3384, 0.01733, 0.3384, 0.01733, 0.3644, 0.1096, 0.3628, 0.1096, 0.3368, 0.1158, 0.3368, 0.1158, 0.3628, 0.1182, 0.6852, 0.1051, 0.6852, 0.1051, 0.6789, 0.1182, 0.6789, 0.1453, 0.472, 0.1193, 0.472, 0.1193, 0.4658, 0.1453, 0.4658, 0.1577, 0.2711, 0.1577, 0.2971, 0.1515, 0.2971, 0.1515, 0.2711, 0.3793, 0.2389, 0.3793, 0.2258, 0.3855, 0.2258, 0.3855, 0.2389, 0.1158, 0.3091, 0.1158, 0.3351, 0.1096, 0.3351, 0.1096, 0.3091, 0.0133, 0.2465, 0.02644, 0.2465, 0.02644, 0.2528, 0.0133, 0.2528, 0.1111, 0.3983, 0.1111, 0.4243, 0.1049, 0.4243, 0.1049, 0.3983, 0.2576, 0.2476, 0.2576, 0.2409, 0.275, 0.2377, 0.275, 0.2508, 0.02996, 0.3754, 0.02996, 0.3536, 0.04065, 0.3515, 0.04065, 0.3775, 0.246, 0.2391, 0.246, 0.2458, 0.2286, 0.249, 0.2286, 0.2359, 0.02996, 0.4031, 0.02996, 0.3813, 0.04065, 0.3792, 0.04065, 0.4052, 0.05813, 0.2835, 0.05813, 0.2902, 0.04076, 0.2934, 0.04076, 0.2803, 0.0393, 0.7829, 0.0393, 0.8047, 0.02861, 0.8068, 0.02861, 0.7808, 0.0391, 0.2835, 0.0391, 0.2902, 0.02173, 0.2934, 0.02173, 0.2803, 0.4033, 0.2505, 0.4033, 0.2438, 0.4207, 0.2406, 0.4207, 0.2537, 0.04065, 0.4643, 0.04065, 0.4861, 0.02996, 0.4882, 0.02996, 0.4622, 0.4017, 0.2438, 0.4017, 0.2505, 0.3843, 0.2537, 0.3843, 0.2406, 0.4207, 0.229, 0.4207, 0.2357, 0.4033, 0.2389, 0.4033, 0.2258, 0.04065, 0.2983, 0.04065, 0.3201, 0.02996, 0.3222, 0.02996, 0.2962, 0.2096, 0.2458, 0.2096, 0.2391, 0.2269, 0.2359, 0.2269, 0.249, 0.04065, 0.326, 0.04065, 0.3478, 0.02996, 0.3499, 0.02996, 0.3239, 0.05112, 0.2343, 0.05112, 0.241, 0.03374, 0.2442, 0.03374, 0.2311, 0.04065, 0.4366, 0.04065, 0.4584, 0.02996, 0.4605, 0.02996, 0.4345, 0.01553, 0.2719, 0.01553, 0.2545, 0.02644, 0.2566, 0.02644, 0.2697, 0.01559, 0.6085, 0.01559, 0.5911, 0.0265, 0.5933, 0.0265, 0.6064, 0.351, 0.2344, 0.351, 0.217, 0.3619, 0.2191, 0.3619, 0.2323, 0.0265, 0.572, 0.0265, 0.5895, 0.01559, 0.5873, 0.01559, 0.5742, 0.2641, 0.236, 0.2641, 0.2186, 0.275, 0.2207, 0.275, 0.2339, 0.1138, 0.2187, 0.1138, 0.2361, 0.1029, 0.234, 0.1029, 0.2209, 0.147, 0.2186, 0.147, 0.2361, 0.1361, 0.2339, 0.1361, 0.2208, 0.01583, 0.6962, 0.01583, 0.6787, 0.02674, 0.6809, 0.02674, 0.694, 0.2515, 0.236, 0.2515, 0.2186, 0.2624, 0.2207, 0.2624, 0.2339, 0.01559, 0.5322, 0.01559, 0.5148, 0.0265, 0.5169, 0.0265, 0.5301, 0.08682, 0.2347, 0.08682, 0.2173, 0.09773, 0.2194, 0.09773, 0.2326, 0.01559, 0.5704, 0.01559, 0.5529, 0.0265, 0.5551, 0.0265, 0.5682, 0.1205, 0.2361, 0.1205, 0.2186, 0.1314, 0.2208, 0.1314, 0.2339, 0.01559, 0.5513, 0.01559, 0.5339, 0.0265, 0.536, 0.0265, 0.5492, 0.02628, 0.6336, 0.02628, 0.651, 0.01537, 0.6489, 0.01537, 0.6357, 0.01559, 0.6276, 0.01559, 0.6102, 0.0265, 0.6123, 0.0265, 0.6255, 0.05975, 0.2215, 0.04661, 0.2215, 0.04661, 0.2153, 0.05975, 0.2153, 0.05757, 0.5789, 0.08357, 0.5789, 0.08357, 0.5852, 0.05757, 0.5852, 0.275, 0.2169, 0.2618, 0.2169, 0.2618, 0.2107, 0.275, 0.2107, 0.386, 0.2562, 0.386, 0.2693, 0.3797, 0.2693, 0.3797, 0.2562, 0.3494, 0.2318, 0.3494, 0.2578, 0.3431, 0.2578, 0.3431, 0.2318, 0.1096, 0.3075, 0.1096, 0.2943, 0.1158, 0.2943, 0.1158, 0.3075, 0.1517, 0.2539, 0.1517, 0.2279, 0.1579, 0.2279, 0.1579, 0.2539, 0.1138, 0.2171, 0.1006, 0.2171, 0.1006, 0.2108, 0.1138, 0.2108, 0.1782, 0.2561, 0.1782, 0.2821, 0.1719, 0.2821, 0.1719, 0.2561, 0.07891, 0.2347, 0.07891, 0.2216, 0.08517, 0.2216, 0.08517, 0.2347, 0.4397, 0.2241, 0.4137, 0.2241, 0.4137, 0.2179, 0.4397, 0.2179, 0.2397, 0.3425, 0.2397, 0.3293, 0.246, 0.3293, 0.246, 0.3425, 0.05975, 0.2294, 0.03374, 0.2294, 0.03374, 0.2232, 0.05975, 0.2232, 0.1183, 0.2107, 0.1314, 0.2107, 0.1314, 0.217, 0.1183, 0.217, 0.1096, 0.3904, 0.1096, 0.3644, 0.1158, 0.3644, 0.1158, 0.3904, 0.147, 0.217, 0.1339, 0.217, 0.1339, 0.2107, 0.147, 0.2107, 0.333, 0.6756, 0.333, 0.6561, 0.9737, 0.6561, 0.9967, 0.6756, 0.3449, 0.706, 0.3449, 0.693, 0.9856, 0.693, 0.9856, 0.706, 0.8053, 0.7714, 0.574, 0.7714, 0.574, 0.7674, 0.8053, 0.7674, 0.4883, 0.7261, 0.4884, 0.7174, 0.9856, 0.7174, 0.9855, 0.7261, 0.8707, 0.971, 0.9942, 0.971, 0.9942, 0.9732, 0.8707, 0.9732, 0.9856, 0.6786, 0.9856, 0.6916, 0.3449, 0.6916, 0.3449, 0.6786, 0.8067, 0.772, 0.8067, 0.7525, 0.996, 0.7525, 0.996, 0.772, 0.8051, 0.8112, 0.8051, 0.7982, 0.9944, 0.7982, 0.9944, 0.8112, 0.8707, 0.9746, 0.9942, 0.9746, 0.9942, 0.9767, 0.8707, 0.9767, 0.9944, 0.8204, 0.9944, 0.8269, 0.8051, 0.8269, 0.8051, 0.8204, 0.994, 0.9914, 0.7668, 0.9914, 0.7668, 0.9875, 0.9941, 0.9875, 0.9944, 0.7838, 0.9944, 0.7968, 0.8051, 0.7968, 0.8051, 0.7838, 0.9534, 0.9182, 0.9553, 0.9182, 0.9553, 0.9377, 0.9534, 0.9377, 0.9838, 0.9156, 0.9838, 0.9175, 0.9708, 0.9175, 0.9708, 0.9156, 0.9482, 0.9189, 0.95, 0.9189, 0.95, 0.9319, 0.9482, 0.9319, 0.1608, 0.4623, 0.1478, 0.4623, 0.1478, 0.4623, 0.1608, 0.4623, 0.1055, 0.5414, 0.1055, 0.5609, 0.1055, 0.5609, 0.1055, 0.5414, 0.1122, 0.5503, 0.1122, 0.5438, 0.1122, 0.5438, 0.1122, 0.5503, 0.9569, 0.9334, 0.9594, 0.9399, 0.9594, 0.9399, 0.9569, 0.9334, 0.9482, 0.9189, 0.9482, 0.9319, 0.9482, 0.9319, 0.9482, 0.9189, 0.9838, 0.9156, 0.9708, 0.9156, 0.9708, 0.9156, 0.9838, 0.9156, 0.9913, 0.007792, 0.9913, 0.02656, 0.03329, 0.02656, 0.06645, 0.007791, 0.6055, 0.1057, 0.6055, 0.08695, 0.8788, 0.08695, 0.8788, 0.1057, 0.8704, 0.9673, 0.994, 0.9673, 0.994, 0.9695, 0.8704, 0.9695, 0.9276, 0.9157, 0.954, 0.9157, 0.954, 0.9171, 0.9276, 0.9171, 0.9941, 0.9968, 0.7668, 0.9968, 0.7668, 0.9928, 0.9941, 0.9928, 0.8704, 0.978, 0.8704, 0.9802, 0.8704, 0.9802, 0.8704, 0.978, 0.03329, 0.04729, 0.03329, 0.02852, 0.9582, 0.02852, 0.9913, 0.04729, 0.8788, 0.06622, 0.8788, 0.08499, 0.6055, 0.08499, 0.6055, 0.06623, 0.9848, 0.9218, 0.9584, 0.9218, 0.9584, 0.9204, 0.9848, 0.9204, 0.8707, 0.9746, 0.8707, 0.9767, 0.8707, 0.9767, 0.8707, 0.9746, 0.9941, 0.9861, 0.7628, 0.9861, 0.7628, 0.9821, 0.9941, 0.9821, 0.8704, 0.978, 0.9939, 0.978, 0.9939, 0.9802, 0.8704, 0.9802, 0.1344, 0.4997, 0.1344, 0.4737, 0.1453, 0.4758, 0.1453, 0.4975, 0.05507, 0.7311, 0.05507, 0.7094, 0.06597, 0.7115, 0.06597, 0.729, 0.1029, 0.2915, 0.1029, 0.2655, 0.1138, 0.2676, 0.1138, 0.2893, 0.03884, 0.6293, 0.03884, 0.651, 0.02793, 0.6489, 0.02793, 0.6314, 0.1845, 0.5097, 0.1845, 0.4837, 0.1954, 0.4858, 0.1954, 0.5075, 0.1594, 0.2971, 0.1594, 0.2711, 0.1703, 0.2732, 0.1703, 0.295, 0.1182, 0.6868, 0.1182, 0.7128, 0.1073, 0.7107, 0.1073, 0.689, 0.147, 0.2377, 0.147, 0.2594, 0.1361, 0.2573, 0.1361, 0.2399, 0.07357, 0.6781, 0.07357, 0.7041, 0.06267, 0.702, 0.06267, 0.6803, 0.3764, 0.2349, 0.3764, 0.2567, 0.3655, 0.2545, 0.3655, 0.2371, 0.2238, 0.3616, 0.2238, 0.3356, 0.2347, 0.3377, 0.2347, 0.3594, 0.08779, 0.7041, 0.08779, 0.6781, 0.09869, 0.6803, 0.09869, 0.702, 0.2222, 0.3632, 0.2222, 0.3892, 0.2113, 0.3871, 0.2113, 0.3654, 0.1314, 0.2377, 0.1314, 0.2594, 0.1205, 0.2573, 0.1205, 0.2399, 0.07735, 0.2928, 0.07735, 0.2668, 0.08826, 0.2689, 0.08826, 0.2906, 0.02839, 0.6962, 0.02839, 0.6744, 0.0393, 0.6766, 0.0393, 0.694, 0.1218, 0.4997, 0.1218, 0.4737, 0.1327, 0.4758, 0.1327, 0.4975, 0.09031, 0.2963, 0.09031, 0.2703, 0.1012, 0.2725, 0.1012, 0.2942, 0.2222, 0.3356, 0.2222, 0.3616, 0.2113, 0.3594, 0.2113, 0.3377, 0.06223, 0.2563, 0.06223, 0.2346, 0.07314, 0.2367, 0.07314, 0.2541, 0.3655, 0.2843, 0.3655, 0.2583, 0.3764, 0.2604, 0.3764, 0.2822, 0.2238, 0.3892, 0.2238, 0.3632, 0.2347, 0.3654, 0.2347, 0.3871, 0.351, 0.2578, 0.351, 0.2361, 0.3619, 0.2382, 0.3619, 0.2556, 0.08613, 0.6781, 0.08613, 0.7041, 0.07523, 0.702, 0.07523, 0.6803, 0.3764, 0.2178, 0.3764, 0.2312, 0.3657, 0.2333, 0.3657, 0.2157, 0.03884, 0.6079, 0.03884, 0.6255, 0.02815, 0.6276, 0.02815, 0.6058, 0.02027, 0.6573, 0.02027, 0.6707, 0.009589, 0.6728, 0.009589, 0.6552, 0.006401, 0.3243, 0.01733, 0.3263, 0.01724, 0.3356, 0.006401, 0.3367, 0.1703, 0.2149, 0.1703, 0.2283, 0.1596, 0.2304, 0.1596, 0.2128, 0.03884, 0.5142, 0.03884, 0.5317, 0.02815, 0.5339, 0.02815, 0.5121, 0.01805, 0.2288, 0.01805, 0.2421, 0.00736, 0.2442, 0.00736, 0.2266, 0.02831, 0.4689, 0.01592, 0.4689, 0.01592, 0.4514, 0.02831, 0.4514, 0.3399, 0.216, 0.3399, 0.2294, 0.3292, 0.2315, 0.3292, 0.2139, 0.4521, 0.234, 0.4521, 0.2516, 0.4414, 0.2537, 0.4414, 0.2319, 0.009392, 0.2913, 0.009392, 0.278, 0.02008, 0.2758, 0.02008, 0.2934, 0.02831, 0.3234, 0.02831, 0.3451, 0.01899, 0.3451, 0.01899, 0.3233, 0.3179, 0.2188, 0.3179, 0.2321, 0.3072, 0.2342, 0.3072, 0.2167, 0.1703, 0.2342, 0.1703, 0.2518, 0.1596, 0.2539, 0.1596, 0.2321, 0.246, 0.2188, 0.246, 0.2321, 0.2353, 0.2342, 0.2353, 0.2167, 0.007112, 0.225, 0.007112, 0.2126, 0.01795, 0.2137, 0.01805, 0.223, 0.3056, 0.2188, 0.3056, 0.2321, 0.2949, 0.2342, 0.2949, 0.2167, 0.03884, 0.5845, 0.03884, 0.6021, 0.02815, 0.6042, 0.02815, 0.5824, 0.07314, 0.2175, 0.07314, 0.2308, 0.06245, 0.2329, 0.06245, 0.2153, 0.01598, 0.7543, 0.01589, 0.7636, 0.00505, 0.7647, 0.00505, 0.7523, 0.1972, 0.2321, 0.1972, 0.2188, 0.2079, 0.2167, 0.2079, 0.2342, 0.02815, 0.5552, 0.02815, 0.5376, 0.03884, 0.5355, 0.03884, 0.5573, 0.2932, 0.2188, 0.2932, 0.2321, 0.2825, 0.2342, 0.2825, 0.2167, 0.02815, 0.5786, 0.02815, 0.5611, 0.03884, 0.559, 0.03884, 0.5807, 0.01981, 0.4949, 0.01981, 0.5083, 0.009126, 0.5104, 0.009126, 0.4928, 0.01764, 0.7364, 0.01764, 0.7147, 0.02696, 0.7147, 0.02696, 0.7365, 0.4521, 0.2148, 0.4521, 0.2282, 0.4414, 0.2303, 0.4414, 0.2127, 0.02831, 0.4112, 0.01592, 0.4113, 0.01592, 0.3937, 0.02831, 0.3938, 0.2106, 0.2321, 0.2106, 0.2188, 0.2213, 0.2167, 0.2213, 0.2342, 0.03878, 0.2522, 0.03878, 0.2698, 0.02809, 0.2719, 0.02809, 0.2501, 0.2229, 0.2321, 0.2229, 0.2188, 0.2336, 0.2167, 0.2336, 0.2342, 0.04477, 0.5887, 0.04477, 0.5763, 0.05561, 0.5774, 0.0557, 0.5867, 0.00505, 0.8068, 0.00505, 0.7944, 0.01589, 0.7955, 0.01598, 0.8048, 0.03209, 0.2442, 0.0197, 0.2442, 0.0197, 0.2266, 0.03209, 0.2267, 0.3908, 0.2103, 0.4017, 0.2123, 0.4016, 0.2217, 0.3908, 0.2227, 0.01764, 0.8068, 0.01764, 0.785, 0.02696, 0.785, 0.02696, 0.8068, 0.02831, 0.4496, 0.01592, 0.4497, 0.01592, 0.4321, 0.02831, 0.4322, 0.006401, 0.3227, 0.006401, 0.3103, 0.01724, 0.3113, 0.01733, 0.3207, 0.3782, 0.2103, 0.3891, 0.2123, 0.389, 0.2217, 0.3782, 0.2227, 0.02831, 0.2999, 0.02831, 0.3217, 0.01899, 0.3217, 0.01899, 0.2999, 0.00505, 0.7241, 0.01598, 0.7261, 0.01589, 0.7354, 0.00505, 0.7365, 0.01592, 0.4707, 0.02831, 0.4706, 0.02831, 0.4882, 0.01592, 0.4881, 0.178, 0.2298, 0.178, 0.2174, 0.1888, 0.2185, 0.1889, 0.2278, 0.01764, 0.7833, 0.01764, 0.7616, 0.02696, 0.7616, 0.02696, 0.7833, 0.00505, 0.7506, 0.00505, 0.7382, 0.01589, 0.7393, 0.01598, 0.7486, 0.01592, 0.413, 0.02831, 0.4129, 0.02831, 0.4305, 0.01592, 0.4304, 0.01603, 0.7006, 0.02696, 0.7026, 0.02687, 0.7119, 0.01603, 0.713, 0.02696, 0.7381, 0.02696, 0.7599, 0.01764, 0.7599, 0.01764, 0.7381, 0.01598, 0.7767, 0.00505, 0.7787, 0.00505, 0.7663, 0.01589, 0.7674, 0.02116, 0.2126, 0.03209, 0.2146, 0.032, 0.2239, 0.02116, 0.225, 0.02831, 0.3468, 0.02831, 0.3685, 0.01899, 0.3686, 0.01899, 0.3468, 0.1765, 0.2315, 0.1889, 0.2315, 0.1889, 0.249, 0.1765, 0.249, 0.00505, 0.7804, 0.01598, 0.7824, 0.01589, 0.7917, 0.00505, 0.7927, 0.183, 0.4645, 0.1954, 0.4644, 0.1954, 0.482, 0.183, 0.4819, 0.006401, 0.3086, 0.006401, 0.2962, 0.01724, 0.2973, 0.01733, 0.3066, 0.01899, 0.392, 0.01899, 0.3703, 0.02831, 0.3702, 0.02831, 0.392, 0.1285, 0.5607, 0.1805, 0.5602, 0.1805, 0.5672, 0.1285, 0.5672, 0.1827, 0.5169, 0.1827, 0.5234, 0.1308, 0.5234, 0.1307, 0.5165, 0.1805, 0.552, 0.1805, 0.5589, 0.1286, 0.5589, 0.1286, 0.5521, 0.137, 0.4557, 0.137, 0.4538, 0.1889, 0.4538, 0.1889, 0.4557, 0.1816, 0.5281, 0.1816, 0.5476, 0.1296, 0.5476, 0.1296, 0.5281, 0.2035, 0.5594, 0.2035, 0.5464, 0.2554, 0.5464, 0.2554, 0.5594, 0.1866, 0.438, 0.1866, 0.451, 0.1346, 0.451, 0.1346, 0.438, 0.256, 0.5137, 0.2041, 0.5137, 0.2041, 0.4942, 0.256, 0.4942, 0.2552, 0.5292, 0.2033, 0.5292, 0.2033, 0.5162, 0.2552, 0.5162, 0.2548, 0.5438, 0.2029, 0.5438, 0.2029, 0.5308, 0.2549, 0.5308, 0.1889, 0.457, 0.1759, 0.457, 0.1759, 0.457, 0.1889, 0.457, 0.9612, 0.9399, 0.9637, 0.9334, 0.9637, 0.9334, 0.9612, 0.9399, 0.9553, 0.9377, 0.9553, 0.9182, 0.9553, 0.9182, 0.9553, 0.9377, 0.1094, 0.5409, 0.1094, 0.5539, 0.1094, 0.5539, 0.1094, 0.5409, 0.095, 0.5413, 0.09497, 0.5438, 0.09497, 0.5438, 0.095, 0.5413, 0.9708, 0.9175, 0.9838, 0.9175, 0.9838, 0.9175, 0.9708, 0.9175, 0.9534, 0.9182, 0.9534, 0.9377, 0.9534, 0.9377, 0.9534, 0.9182, 0.1135, 0.5627, 0.1135, 0.5559, 0.1135, 0.5559, 0.1135, 0.5627, 0.1009, 0.5595, 0.1009, 0.54, 0.1009, 0.54, 0.1009, 0.5595, 0.95, 0.9319, 0.95, 0.9189, 0.95, 0.9189, 0.95, 0.9319, 0.9846, 0.9103, 0.9976, 0.9103, 0.9976, 0.9118, 0.9846, 0.9118, 0.9565, 0.9156, 0.9695, 0.9156, 0.9695, 0.917, 0.9565, 0.917, 0.8788, 0.08499, 0.8788, 0.06622, 0.8788, 0.06622, 0.8788, 0.08499, 0.5364, 0.7396, 0.5494, 0.7396, 0.5494, 0.7396, 0.5364, 0.7396, 0.5646, 0.7344, 0.5776, 0.7344, 0.5776, 0.7344, 0.5646, 0.7344, 0.6055, 0.08695, 0.6055, 0.1057, 0.6055, 0.1057, 0.6055, 0.08695, 0.9942, 0.9732, 0.9942, 0.971, 0.9942, 0.971, 0.9942, 0.9732, 0.994, 0.9695, 0.994, 0.9673, 0.994, 0.9673, 0.994, 0.9695])
me_circle.materials.append(mat_material)
me_circle.use_remesh_fix_poles = True
me_circle.use_remesh_preserve_attributes = False
me_circle.use_mirror_vertex_groups = False
me_circle.update()

# ---- objects
ob_circle = bpy.data.objects.new('Circle', me_circle)

# ---- transforms, parenting, visibility, modifiers, constraints
ob_circle.location = (0.0, 0.0, 0.0)
ob_circle.lineart.crease_threshold = 0.0

# ---- collection membership
col_collection.objects.link(ob_circle)

# ---- scene / render settings (as saved in the file)
scene.frame_start = 1; scene.frame_end = 250; scene.frame_set(1)
scene.render.engine = 'BLENDER_EEVEE_NEXT'
scene.cycles.use_denoising = False
scene.cycles.samples = 128
scene.cycles.sampling_pattern = 'TABULATED_SOBOL'
scene.cycles.use_adaptive_sampling = False
scene.cycles.use_light_tree = False
scene.eevee.use_gtao = True
scene.view_settings.view_transform = 'Filmic'
bpy.context.view_layer.update()

# ---- added for rendering (the .blend has no active camera and no usable light): camera, sun
cam_auto = bpy.data.cameras.new('AutoCamera')
cam_auto.lens = 50.0
cam_auto.sensor_width = 36.0
cam_auto.clip_end = 1000.0
ob_auto_camera = bpy.data.objects.new('AutoCamera', cam_auto)
scene.collection.objects.link(ob_auto_camera)
ob_auto_camera.location = (3.8401, -4.60813, 3.83631)
ob_auto_camera.rotation_euler = (1.09748, -7.21219e-08, 0.694738)
scene.camera = ob_auto_camera
light_auto_sun = bpy.data.lights.new('AutoSun', 'SUN')
light_auto_sun.energy = 3.0
light_auto_sun.angle = 0.0523599
ob_auto_sun = bpy.data.objects.new('AutoSun', light_auto_sun)
scene.collection.objects.link(ob_auto_sun)
ob_auto_sun.rotation_euler = (0.872665, 0.174533, 0.523599)
bpy.context.view_layer.update()
